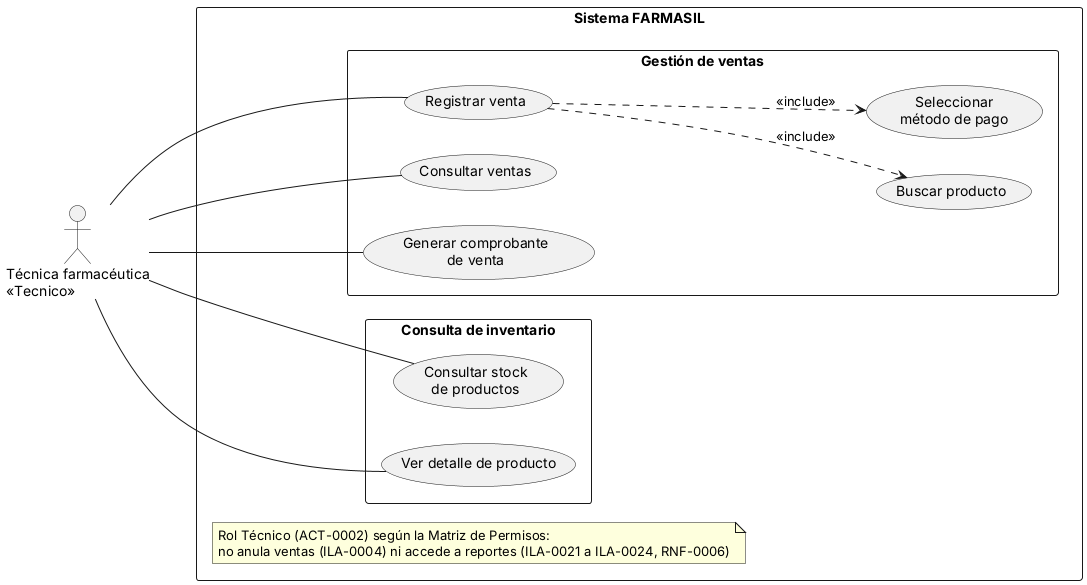

The diagram above was rendered by PlantUML. Its source (embedded in the PNG):
@startuml
left to right direction

actor "Técnica farmacéutica\n<<Tecnico>>" as Tecnica

rectangle "Sistema FARMASIL" {

    rectangle "Gestión de ventas" {
        usecase "Registrar venta" as V1
        usecase "Consultar ventas" as V2
        usecase "Generar comprobante\nde venta" as V4

        usecase "Buscar producto" as V5
        usecase "Seleccionar\nmétodo de pago" as V6

        V1 ..> V5 : <<include>>
        V1 ..> V6 : <<include>>
    }

    note "Rol Técnico (ACT-0002) según la Matriz de Permisos:\nno anula ventas (ILA-0004) ni accede a reportes (ILA-0021 a ILA-0024, RNF-0006)" as N1

    rectangle "Consulta de inventario" {
        usecase "Consultar stock\nde productos" as I1
        usecase "Ver detalle de producto" as I2
    }

}

Tecnica -- V1
Tecnica -- V2
Tecnica -- V4

Tecnica -- I1
Tecnica -- I2

@enduml